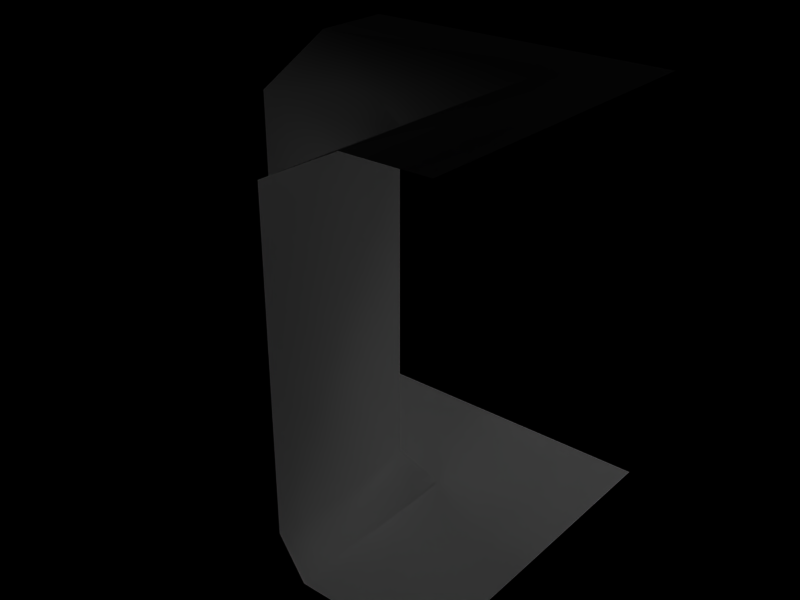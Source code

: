 # Source: TUNNEL-PARTS-minimum-bl249.blend  (saved by Blender 2.49.2; exported with 4.5.12 LTS)
import bpy
from mathutils import Matrix  # noqa: F401  (used for matrix-valued properties, if any)

bpy.ops.wm.read_factory_settings(use_empty=True)
scene = bpy.context.scene
scene.name = 'Scene'

# ---- collections
col_collection_1 = bpy.data.collections.new('Collection 1'); scene.collection.children.link(col_collection_1)
col_collection_1.hide_render = True
col_collection_1.hide_viewport = True
col_collection_2 = bpy.data.collections.new('Collection 2'); scene.collection.children.link(col_collection_2)
col_collection_2.hide_render = True
col_collection_2.hide_viewport = True
col_collection_3 = bpy.data.collections.new('Collection 3'); scene.collection.children.link(col_collection_3)
col_collection_3.hide_render = True
col_collection_3.hide_viewport = True
col_collection_4 = bpy.data.collections.new('Collection 4'); scene.collection.children.link(col_collection_4)
col_collection_5 = bpy.data.collections.new('Collection 5'); scene.collection.children.link(col_collection_5)
col_collection_5.hide_render = True
col_collection_5.hide_viewport = True
col_collection_10 = bpy.data.collections.new('Collection 10'); scene.collection.children.link(col_collection_10)

# ---- materials (node trees are filled in below, after node groups)
mat_ceiling = bpy.data.materials.new('ceiling')
mat_ceiling.alpha_threshold = 0.0
mat_ceiling.diffuse_color = (1.0, 1.0, 1.0, 1.0)
mat_ceiling.specular_color = (0.0, 0.0, 0.0)
mat_ceiling.roughness = 0.5
mat_ceiling.line_color = (0.0, 0.0, 0.0, 1.0)
mat_wall = bpy.data.materials.new('wall')
mat_wall.alpha_threshold = 0.0
mat_wall.diffuse_color = (1.0, 1.0, 1.0, 1.0)
mat_wall.specular_color = (0.0001, 0.0001, 0.0001)
mat_wall.roughness = 0.5
mat_wall.line_color = (0.0, 0.0, 0.0, 1.0)
mat_floor = bpy.data.materials.new('floor')
mat_floor.alpha_threshold = 0.0
mat_floor.diffuse_color = (1.0, 1.0, 1.0, 1.0)
mat_floor.specular_color = (0.0, 0.0, 0.0)
mat_floor.roughness = 0.5
mat_floor.line_color = (0.0, 0.0, 0.0, 1.0)

# ---- material node trees

# ---- world
world_world = bpy.data.worlds.new('World'); scene.world = world_world
world_world.color = (0.0, 0.0, 0.0)
world_world.use_sun_shadow = False
world_world.sun_shadow_jitter_overblur = 0.0
world_world.cycles.sampling_method = 'MANUAL'
world_world.cycles.sample_map_resolution = 256

# ---- lights
light_lamp_006 = bpy.data.lights.new('Lamp.006', 'POINT')
light_lamp_006.transmission_factor = 0.0
light_lamp_006.energy = 100.0
light_lamp_006.shadow_buffer_clip_start = 0.5
light_lamp_006.shadow_soft_size = 1.0
light_lamp_006.shadow_maximum_resolution = 0.006
light_lamp_006.use_absolute_resolution = True
light_lamp_006.cycles.use_multiple_importance_sampling = False
light_lamp_005 = bpy.data.lights.new('Lamp.005', 'POINT')
light_lamp_005.transmission_factor = 0.0
light_lamp_005.energy = 100.0
light_lamp_005.shadow_buffer_clip_start = 0.5
light_lamp_005.shadow_soft_size = 1.0
light_lamp_005.shadow_maximum_resolution = 0.006
light_lamp_005.use_absolute_resolution = True
light_lamp_005.cycles.use_multiple_importance_sampling = False
light_lamp_004 = bpy.data.lights.new('Lamp.004', 'POINT')
light_lamp_004.transmission_factor = 0.0
light_lamp_004.energy = 100.0
light_lamp_004.shadow_buffer_clip_start = 0.5
light_lamp_004.shadow_soft_size = 1.0
light_lamp_004.shadow_maximum_resolution = 0.006
light_lamp_004.use_absolute_resolution = True
light_lamp_004.cycles.use_multiple_importance_sampling = False
light_lamp_003 = bpy.data.lights.new('Lamp.003', 'POINT')
light_lamp_003.transmission_factor = 0.0
light_lamp_003.energy = 100.0
light_lamp_003.shadow_buffer_clip_start = 0.5
light_lamp_003.shadow_soft_size = 1.0
light_lamp_003.shadow_maximum_resolution = 0.006
light_lamp_003.use_absolute_resolution = True
light_lamp_003.cycles.use_multiple_importance_sampling = False

# ---- meshes
me_x0x0 = bpy.data.meshes.new('X0X0')
me_x0x0.from_pydata([(0.0, -1.0, 2.5), (0.0, -1.0, 0.5), (0.0, 1.0, 0.5), (0.0, 1.0, 2.5), (0.5, -1.0, 2.75), (0.5, 1.0, 2.75), (1.0, -1.0, 2.75), (1.0, 1.0, 2.75), (1.0, -1.0, 0.25), (1.0, 1.0, 0.25), (0.1667, -1.0, 0.25), (0.1667, 1.0, 0.25)], [], [(0, 1, 2, 3), (4, 0, 3, 5), (6, 4, 5, 7), (9, 11, 10, 8), (11, 2, 1, 10)])
me_x0x0.polygons.foreach_set('use_smooth', [True] * 5)
me_x0x0.polygons.foreach_set('material_index', [2, 2, 1, 8, 2])
_uv = me_x0x0.uv_layers.new(name='UVTex')
_uv.uv.foreach_set('vector', [1.125, 0.375, -1.875, 0.375, -1.875, -2.625, 1.125, -2.625, -1.125, -1.875, -1.125, -1.125, 1.875, -1.125, 1.875, -1.875, 0.4166, 0.0, -0.3334, 0.0, -0.3334, 3.0, 0.4166, 3.0, 0.4166, 0.0, -0.8333, 0.0, -0.8333, -3.0, 0.4166, -3.0, 0.75, 0.375, 1.125, 0.375, 1.125, 3.375, 0.75, 3.375])
me_x0x0.materials.append(None)
me_x0x0.materials.append(mat_ceiling)
me_x0x0.materials.append(mat_wall)
me_x0x0.materials.append(None)
me_x0x0.materials.append(None)
me_x0x0.materials.append(None)
me_x0x0.materials.append(None)
me_x0x0.materials.append(None)
me_x0x0.materials.append(mat_floor)
me_x0x0.use_remesh_preserve_volume = False
me_x0x0.use_remesh_preserve_attributes = False
me_x0x0.use_mirror_vertex_groups = False
me_x0x0.update()
me_0xxx = bpy.data.meshes.new('0XXX')
me_0xxx.from_pydata([(-1.0, 0.5, 2.75), (-1.0, 0.0, 2.5), (-1.0, 0.0, 0.5), (-1.0, 0.1667, 0.25), (-0.5, 1.0, 2.75), (0.0, 1.0, 2.5), (0.0, 1.0, 0.5), (-0.1667, 1.0, 0.25), (-1.0, 1.0, 0.25), (-0.1667, 0.1667, 0.25), (0.0, 0.0, 0.5), (-0.5, 0.5, 2.75), (0.0, 0.0, 2.5), (-1.0, 1.0, 2.75)], [], [(6, 10, 12, 5), (10, 2, 1, 12), (7, 9, 10, 6), (10, 9, 3, 2), (0, 11, 12, 1), (4, 5, 12, 11), (0, 13, 4, 11), (7, 8, 3, 9)])
me_0xxx.polygons.foreach_set('use_smooth', [True] * 8)
me_0xxx.polygons.foreach_set('material_index', [2, 2, 2, 2, 2, 2, 1, 1])
_uv = me_0xxx.uv_layers.new(name='UVTex')
_uv.uv.foreach_set('vector', [0.625, 0.625, 0.625, 1.375, 3.625, 1.375, 3.625, 0.625, 0.625, -0.125, 0.625, 0.625, 3.625, 0.625, 3.625, -0.125, 0.25, 0.625, 0.25, 1.25, 0.625, 1.375, 0.625, 0.625, 0.625, -0.125, 0.25, 2.491e-05, 0.25, 0.625, 0.625, 0.625, 0.625, 0.625, 0.625, 0.25, -0.125, -0.125, -0.125, 0.625, -2.188, -0.6875, -2.562, -0.6875, -2.562, 0.8125, -2.188, 0.0625, 0.25, 1.0, 0.25, 1.75, 0.625, 1.75, 0.625, 1.0, 0.6667, 0.4166, 0.04167, 0.4166, 0.04167, -0.8333, 0.6667, -0.8333])
me_0xxx.materials.append(None)
me_0xxx.materials.append(mat_ceiling)
me_0xxx.materials.append(mat_wall)
me_0xxx.materials.append(None)
me_0xxx.materials.append(None)
me_0xxx.materials.append(None)
me_0xxx.materials.append(None)
me_0xxx.materials.append(None)
me_0xxx.materials.append(mat_floor)
me_0xxx.use_remesh_preserve_volume = False
me_0xxx.use_remesh_preserve_attributes = False
me_0xxx.use_mirror_vertex_groups = False
me_0xxx.update()
me_0000 = bpy.data.meshes.new('0000')
me_0000.from_pydata([(1.0, -1.0, 2.75), (1.0, 1.0, 2.75), (1.0, 1.0, 0.25), (1.0, -1.0, 0.25), (-1.0, -1.0, 0.25), (-1.0, 1.0, 0.25), (-1.0, -1.0, 2.75), (-1.0, 1.0, 2.75)], [], [(3, 2, 5, 4), (1, 0, 6, 7)])
me_0000.polygons.foreach_set('use_smooth', [True] * 2)
me_0000.polygons.foreach_set('material_index', [8, 1])
_uv = me_0000.uv_layers.new(name='UVTex')
_uv.uv.foreach_set('vector', [1.0, 0.0, 1.0, 3.0, -2.0, 3.0, -2.0, 0.0, 1.0, 0.0, 1.0, -3.0, -2.0, -3.0, -2.0, 0.0])
me_0000.materials.append(None)
me_0000.materials.append(mat_ceiling)
me_0000.materials.append(mat_wall)
me_0000.materials.append(None)
me_0000.materials.append(None)
me_0000.materials.append(None)
me_0000.materials.append(None)
me_0000.materials.append(None)
me_0000.materials.append(mat_floor)
me_0000.use_remesh_preserve_volume = False
me_0000.use_remesh_preserve_attributes = False
me_0000.use_mirror_vertex_groups = False
me_0000.update()
me_00x0 = bpy.data.meshes.new('00X0')
me_00x0.from_pydata([(-1.0, 0.0, 2.5), (0.0, 0.0, 2.5), (0.0, 0.0, 0.5), (-1.0, 0.0, 0.5), (0.0, -1.0, 0.5), (0.1667, -1.0, 0.25), (0.1667, 0.1667, 0.25), (0.0, -1.0, 2.5), (0.5, 0.5, 2.75), (0.5, -1.0, 2.75), (-1.0, 0.5, 2.75), (-1.0, 0.1667, 0.25), (-1.0, 1.0, 2.75), (1.0, 1.0, 2.75), (1.0, -1.0, 2.75), (1.0, 1.0, 0.25), (1.0, -1.0, 0.25), (-1.0, 1.0, 0.25)], [], [(0, 1, 2, 3), (2, 4, 5, 6), (4, 2, 1, 7), (1, 8, 9, 7), (1, 0, 10, 8), (11, 3, 2, 6), (15, 17, 11, 6), (5, 16, 15, 6), (9, 8, 13, 14), (10, 12, 13, 8)])
me_00x0.polygons.foreach_set('use_smooth', [True] * 10)
me_00x0.polygons.foreach_set('material_index', [2, 2, 2, 2, 2, 2, 8, 8, 1, 1])
_uv = me_00x0.uv_layers.new(name='UVTex')
_uv.uv.foreach_set('vector', [1.125, 2.625, 1.125, 1.125, -1.875, 1.125, -1.875, 2.625, 1.125, 1.125, 1.125, 2.625, 0.75, 2.625, 0.75, 0.8749, 1.125, 2.625, 1.125, 1.125, 4.125, 1.125, 4.125, 2.625, 1.5, 0.75, 2.25, 1.5, 2.25, -0.75, 1.5, -0.75, 0.375, 1.125, 0.375, 2.625, 1.125, 2.625, 1.125, 0.375, 0.75, 2.625, 1.125, 2.625, 1.125, 1.125, 0.75, 0.875, 1.0, 1.001, -2.0, 1.001, -2.0, -0.2492, -0.25, -0.2492, -0.25, -1.999, 1.0, -1.999, 1.0, 1.001, -0.25, -0.2492, 0.25, -1.999, 0.25, 0.2507, 1.0, 1.001, 1.0, -1.999, -2.0, 0.2507, -2.0, 1.001, 1.0, 1.001, 0.25, 0.2507])
me_00x0.materials.append(None)
me_00x0.materials.append(mat_ceiling)
me_00x0.materials.append(mat_wall)
me_00x0.materials.append(None)
me_00x0.materials.append(None)
me_00x0.materials.append(None)
me_00x0.materials.append(None)
me_00x0.materials.append(None)
me_00x0.materials.append(mat_floor)
me_00x0.use_remesh_preserve_volume = False
me_00x0.use_remesh_preserve_attributes = False
me_00x0.use_mirror_vertex_groups = False
me_00x0.update()
me_0xx0 = bpy.data.meshes.new('0XX0')
me_0xx0.from_pydata([(-1.0, 0.5, 2.75), (-1.0, 0.0, 2.5), (-1.0, 0.0, 0.5), (-1.0, 0.1667, 0.25), (-0.5, 1.0, 2.75), (0.0, 1.0, 2.5), (0.0, 1.0, 0.5), (-0.1667, 1.0, 0.25), (-1.0, 1.0, 0.25), (-0.1667, 0.1667, 0.25), (0.0, 0.0, 0.5), (-0.5, 0.5, 2.75), (0.0, 0.0, 2.5), (-1.0, 1.0, 2.75), (1.0, -1.0, 2.75), (0.0, 0.0, 2.5), (0.5, -0.5, 2.75), (0.0, 0.0, 0.5), (0.1667, -0.1667, 0.25), (1.0, -1.0, 0.25), (0.1667, -1.0, 0.25), (-1.788e-07, -1.0, 0.5), (-1.788e-07, -1.0, 2.5), (0.5, -1.0, 2.75), (1.0, -0.1667, 0.25), (1.0, -1.192e-07, 0.5), (1.0, -1.192e-07, 2.5), (1.0, -0.5, 2.75)], [], [(6, 10, 12, 5), (10, 2, 1, 12), (7, 9, 10, 6), (10, 9, 3, 2), (0, 11, 12, 1), (4, 5, 12, 11), (0, 13, 4, 11), (7, 8, 3, 9), (20, 19, 24, 18), (27, 14, 23, 16), (23, 22, 15, 16), (27, 16, 15, 26), (17, 18, 24, 25), (20, 18, 17, 21), (17, 25, 26, 15), (21, 17, 15, 22)])
me_0xx0.polygons.foreach_set('use_smooth', [True] * 16)
me_0xx0.polygons.foreach_set('material_index', [2, 2, 2, 2, 2, 2, 1, 1, 1, 1, 2, 2, 2, 2, 2, 2])
_uv = me_0xx0.uv_layers.new(name='UVTex')
_uv.uv.foreach_set('vector', [1.125, 0.375, 1.125, 3.375, 4.125, 3.375, 4.125, 0.375, 1.125, 0.375, 1.125, 3.375, 4.125, 3.375, 4.125, 0.375, 0.75, 0.375, 0.75, 3.125, 1.125, 3.375, 1.125, 0.375, 1.125, 0.375, 0.75, 0.625, 0.75, 3.375, 1.125, 3.375, -0.375, 0.375, -0.375, -1.875, -1.125, -2.625, -1.125, 0.375, -1.125, -1.875, -1.125, -2.625, -4.125, -2.625, -3.375, -1.875, -0.9167, 0.6666, -0.9167, 2.917, 1.333, 2.917, 1.333, 0.6666, 1.833, -0.08335, -0.9167, -0.08335, -0.9167, -2.833, 1.833, -2.833, 1.833, -0.08335, -0.9167, -0.08335, -0.9167, -2.833, 1.833, -2.833, -0.9167, 0.6666, -0.9167, 2.917, 1.333, 2.917, 1.333, 0.6666, -1.125, -1.875, -1.125, -2.625, -4.125, -2.625, -3.375, -1.875, -0.375, 0.375, -0.375, -1.875, -1.125, -2.625, -1.125, 0.375, 1.125, 0.375, 0.75, 0.625, 0.75, 3.375, 1.125, 3.375, 0.75, 0.375, 0.75, 3.125, 1.125, 3.375, 1.125, 0.375, 1.125, 0.375, 1.125, 3.375, 4.125, 3.375, 4.125, 0.375, 1.125, 0.375, 1.125, 3.375, 4.125, 3.375, 4.125, 0.375])
me_0xx0.materials.append(None)
me_0xx0.materials.append(mat_ceiling)
me_0xx0.materials.append(mat_wall)
me_0xx0.materials.append(None)
me_0xx0.materials.append(None)
me_0xx0.materials.append(None)
me_0xx0.materials.append(None)
me_0xx0.materials.append(None)
me_0xx0.materials.append(mat_floor)
me_0xx0.use_remesh_preserve_volume = False
me_0xx0.use_remesh_preserve_attributes = False
me_0xx0.use_mirror_vertex_groups = False
me_0xx0.update()

# ---- objects
ob_x0x0 = bpy.data.objects.new('X0X0', me_x0x0)
ob_0xxx = bpy.data.objects.new('0XXX', me_0xxx)
ob_0000 = bpy.data.objects.new('0000', me_0000)
ob_00x0 = bpy.data.objects.new('00X0', me_00x0)
ob_0xx0 = bpy.data.objects.new('0XX0', me_0xx0)
ob_lamp_003 = bpy.data.objects.new('Lamp.003', light_lamp_006)
ob_lamp_002 = bpy.data.objects.new('Lamp.002', light_lamp_005)
ob_lamp_001 = bpy.data.objects.new('Lamp.001', light_lamp_004)
ob_lamp = bpy.data.objects.new('Lamp', light_lamp_003)

# ---- transforms, parenting, visibility, modifiers, constraints
ob_x0x0.location = (0.0, 0.0, 0.0)
ob_x0x0.lock_rotations_4d = False
ob_x0x0.empty_display_type = 'ARROWS'
ob_x0x0.lineart.crease_threshold = 0.0
ob_0xxx.location = (0.0, 0.0, 0.0)
ob_0xxx.lock_rotations_4d = False
ob_0xxx.empty_display_type = 'ARROWS'
ob_0xxx.lineart.crease_threshold = 0.0
ob_0xxx.material_slots[1].link = 'OBJECT'; ob_0xxx.material_slots[1].material = mat_ceiling
ob_0xxx.material_slots[8].link = 'OBJECT'; ob_0xxx.material_slots[8].material = mat_floor
ob_0000.location = (0.0, 0.0, 0.0)
ob_0000.lock_rotations_4d = False
ob_0000.empty_display_type = 'ARROWS'
ob_0000.lineart.crease_threshold = 0.0
ob_0000.material_slots[8].link = 'OBJECT'; ob_0000.material_slots[8].material = mat_floor
ob_00x0.location = (0.0, 0.0, 0.0)
ob_00x0.lock_rotations_4d = False
ob_00x0.empty_display_type = 'ARROWS'
ob_00x0.lineart.crease_threshold = 0.0
ob_00x0.material_slots[8].link = 'OBJECT'; ob_00x0.material_slots[8].material = mat_floor
ob_0xx0.location = (0.0, 0.0, 0.0)
ob_0xx0.lock_rotations_4d = False
ob_0xx0.empty_display_type = 'ARROWS'
ob_0xx0.lineart.crease_threshold = 0.0
ob_0xx0.material_slots[1].link = 'OBJECT'; ob_0xx0.material_slots[1].material = mat_ceiling
ob_0xx0.material_slots[8].link = 'OBJECT'; ob_0xx0.material_slots[8].material = mat_floor
ob_lamp_003.location = (0.3267, -4.926, 2.541)
ob_lamp_003.lock_rotations_4d = False
ob_lamp_003.empty_display_type = 'ARROWS'
ob_lamp_003.lineart.crease_threshold = 0.0
ob_lamp_002.location = (0.3267, 4.074, 2.541)
ob_lamp_002.lock_rotations_4d = False
ob_lamp_002.empty_display_type = 'ARROWS'
ob_lamp_002.lineart.crease_threshold = 0.0
ob_lamp_001.location = (-4.673, 0.07396, 2.541)
ob_lamp_001.lock_rotations_4d = False
ob_lamp_001.empty_display_type = 'ARROWS'
ob_lamp_001.lineart.crease_threshold = 0.0
ob_lamp.location = (4.327, 0.07396, 2.541)
ob_lamp.lock_rotations_4d = False
ob_lamp.empty_display_type = 'ARROWS'
ob_lamp.lineart.crease_threshold = 0.0

# ---- collection membership
col_collection_1.objects.link(ob_x0x0)
col_collection_2.objects.link(ob_0xxx)
col_collection_3.objects.link(ob_0000)
col_collection_4.objects.link(ob_00x0)
col_collection_5.objects.link(ob_0xx0)
col_collection_10.objects.link(ob_lamp_003)
col_collection_10.objects.link(ob_lamp_002)
col_collection_10.objects.link(ob_lamp_001)
col_collection_10.objects.link(ob_lamp)

# ---- scene / render settings (as saved in the file)
scene.frame_start = 1; scene.frame_end = 250; scene.frame_set(41)
scene.render.engine = 'BLENDER_EEVEE_NEXT'
scene.render.image_settings.file_format = 'JPEG'
scene.render.image_settings.color_mode = 'RGB'
scene.render.image_settings.compression = 90
scene.render.resolution_x = 800
scene.render.resolution_y = 600
scene.render.pixel_aspect_x = 100.0
scene.render.pixel_aspect_y = 100.0
scene.render.fps = 25
scene.render.dither_intensity = 0.0
scene.render.use_compositing = False
scene.render.use_sequencer = False
scene.render.bake_margin = 2
scene.render.bake_bias = 0.0
scene.render.use_stamp_time = False
scene.render.use_stamp_date = False
scene.render.use_stamp_frame = False
scene.render.use_stamp_camera = False
scene.render.use_stamp_scene = False
scene.render.use_stamp_filename = False
scene.render.use_stamp_render_time = False
scene.render.stamp_font_size = 0
scene.cycles.use_denoising = False
scene.cycles.samples = 10
scene.cycles.sampling_pattern = 'TABULATED_SOBOL'
scene.cycles.light_sampling_threshold = 0.0
scene.cycles.use_adaptive_sampling = False
scene.cycles.use_light_tree = False
scene.cycles.blur_glossy = 0.0
scene.cycles.volume_bounces = 1
scene.cycles.pixel_filter_type = 'GAUSSIAN'
scene.cycles.sample_clamp_indirect = 0.0
scene.view_settings.view_transform = 'Raw'
bpy.context.view_layer.update()

# ---- added for rendering (the .blend has no active camera): camera
cam_auto = bpy.data.cameras.new('AutoCamera')
cam_auto.lens = 50.0
cam_auto.sensor_width = 36.0
cam_auto.clip_end = 1000.0
ob_auto_camera = bpy.data.objects.new('AutoCamera', cam_auto)
scene.collection.objects.link(ob_auto_camera)
ob_auto_camera.location = (3.49265, -4.19118, 4.29412)
ob_auto_camera.rotation_euler = (1.09748, -7.21219e-08, 0.694738)
scene.camera = ob_auto_camera
bpy.context.view_layer.update()

